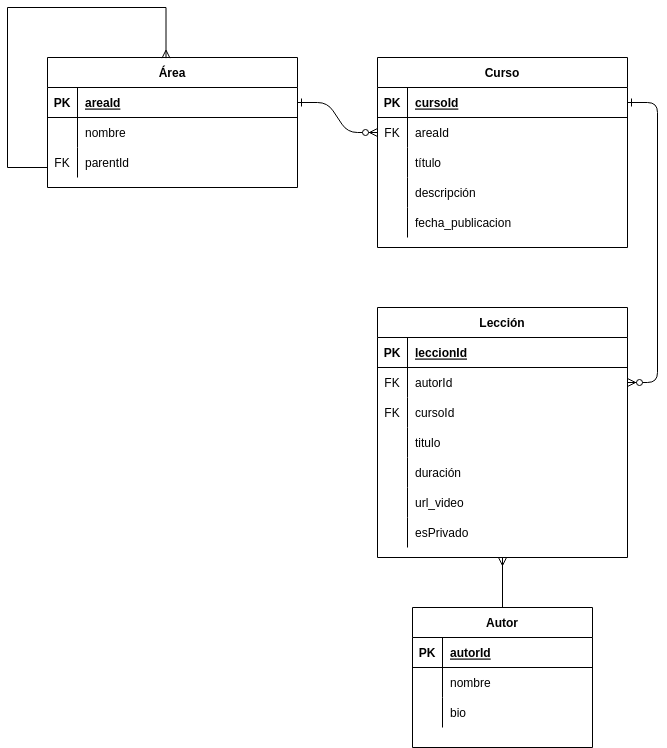

The diagram above was exported from draw.io. Its source (the exported page's mxGraphModel, read from the mxfile embedded in the PNG):
<mxGraphModel dx="992" dy="559" grid="1" gridSize="10" guides="1" tooltips="1" connect="1" arrows="1" fold="1" page="1" pageScale="1" pageWidth="1169" pageHeight="1654" math="0" shadow="0" extFonts="Permanent Marker^https://fonts.googleapis.com/css?family=Permanent+Marker">
  <root>
    <mxCell id="0" />
    <mxCell id="1" parent="0" />
    <mxCell id="C-vyLk0tnHw3VtMMgP7b-1" value="" style="edgeStyle=entityRelationEdgeStyle;endArrow=ERzeroToMany;startArrow=ERone;endFill=1;startFill=0;" parent="1" source="C-vyLk0tnHw3VtMMgP7b-24" target="C-vyLk0tnHw3VtMMgP7b-6" edge="1">
      <mxGeometry width="100" height="100" relative="1" as="geometry">
        <mxPoint x="340" y="720" as="sourcePoint" />
        <mxPoint x="440" y="620" as="targetPoint" />
      </mxGeometry>
    </mxCell>
    <mxCell id="C-vyLk0tnHw3VtMMgP7b-12" value="" style="edgeStyle=entityRelationEdgeStyle;endArrow=ERzeroToMany;startArrow=ERone;endFill=1;startFill=0;" parent="1" source="C-vyLk0tnHw3VtMMgP7b-3" target="C-vyLk0tnHw3VtMMgP7b-17" edge="1">
      <mxGeometry width="100" height="100" relative="1" as="geometry">
        <mxPoint x="400" y="180" as="sourcePoint" />
        <mxPoint x="460" y="205" as="targetPoint" />
      </mxGeometry>
    </mxCell>
    <mxCell id="C-vyLk0tnHw3VtMMgP7b-2" value="Curso" style="shape=table;startSize=30;container=1;collapsible=1;childLayout=tableLayout;fixedRows=1;rowLines=0;fontStyle=1;align=center;resizeLast=1;" parent="1" vertex="1">
      <mxGeometry x="450" y="120" width="250" height="190" as="geometry" />
    </mxCell>
    <mxCell id="C-vyLk0tnHw3VtMMgP7b-3" value="" style="shape=partialRectangle;collapsible=0;dropTarget=0;pointerEvents=0;fillColor=none;points=[[0,0.5],[1,0.5]];portConstraint=eastwest;top=0;left=0;right=0;bottom=1;" parent="C-vyLk0tnHw3VtMMgP7b-2" vertex="1">
      <mxGeometry y="30" width="250" height="30" as="geometry" />
    </mxCell>
    <mxCell id="C-vyLk0tnHw3VtMMgP7b-4" value="PK" style="shape=partialRectangle;overflow=hidden;connectable=0;fillColor=none;top=0;left=0;bottom=0;right=0;fontStyle=1;" parent="C-vyLk0tnHw3VtMMgP7b-3" vertex="1">
      <mxGeometry width="30" height="30" as="geometry">
        <mxRectangle width="30" height="30" as="alternateBounds" />
      </mxGeometry>
    </mxCell>
    <mxCell id="C-vyLk0tnHw3VtMMgP7b-5" value="cursoId" style="shape=partialRectangle;overflow=hidden;connectable=0;fillColor=none;top=0;left=0;bottom=0;right=0;align=left;spacingLeft=6;fontStyle=5;" parent="C-vyLk0tnHw3VtMMgP7b-3" vertex="1">
      <mxGeometry x="30" width="220" height="30" as="geometry">
        <mxRectangle width="220" height="30" as="alternateBounds" />
      </mxGeometry>
    </mxCell>
    <mxCell id="C-vyLk0tnHw3VtMMgP7b-6" value="" style="shape=partialRectangle;collapsible=0;dropTarget=0;pointerEvents=0;fillColor=none;points=[[0,0.5],[1,0.5]];portConstraint=eastwest;top=0;left=0;right=0;bottom=0;" parent="C-vyLk0tnHw3VtMMgP7b-2" vertex="1">
      <mxGeometry y="60" width="250" height="30" as="geometry" />
    </mxCell>
    <mxCell id="C-vyLk0tnHw3VtMMgP7b-7" value="FK" style="shape=partialRectangle;overflow=hidden;connectable=0;fillColor=none;top=0;left=0;bottom=0;right=0;" parent="C-vyLk0tnHw3VtMMgP7b-6" vertex="1">
      <mxGeometry width="30" height="30" as="geometry">
        <mxRectangle width="30" height="30" as="alternateBounds" />
      </mxGeometry>
    </mxCell>
    <mxCell id="C-vyLk0tnHw3VtMMgP7b-8" value="areaId" style="shape=partialRectangle;overflow=hidden;connectable=0;fillColor=none;top=0;left=0;bottom=0;right=0;align=left;spacingLeft=6;" parent="C-vyLk0tnHw3VtMMgP7b-6" vertex="1">
      <mxGeometry x="30" width="220" height="30" as="geometry">
        <mxRectangle width="220" height="30" as="alternateBounds" />
      </mxGeometry>
    </mxCell>
    <mxCell id="C-vyLk0tnHw3VtMMgP7b-9" value="" style="shape=partialRectangle;collapsible=0;dropTarget=0;pointerEvents=0;fillColor=none;points=[[0,0.5],[1,0.5]];portConstraint=eastwest;top=0;left=0;right=0;bottom=0;" parent="C-vyLk0tnHw3VtMMgP7b-2" vertex="1">
      <mxGeometry y="90" width="250" height="30" as="geometry" />
    </mxCell>
    <mxCell id="C-vyLk0tnHw3VtMMgP7b-10" value="" style="shape=partialRectangle;overflow=hidden;connectable=0;fillColor=none;top=0;left=0;bottom=0;right=0;" parent="C-vyLk0tnHw3VtMMgP7b-9" vertex="1">
      <mxGeometry width="30" height="30" as="geometry">
        <mxRectangle width="30" height="30" as="alternateBounds" />
      </mxGeometry>
    </mxCell>
    <mxCell id="C-vyLk0tnHw3VtMMgP7b-11" value="título" style="shape=partialRectangle;overflow=hidden;connectable=0;fillColor=none;top=0;left=0;bottom=0;right=0;align=left;spacingLeft=6;" parent="C-vyLk0tnHw3VtMMgP7b-9" vertex="1">
      <mxGeometry x="30" width="220" height="30" as="geometry">
        <mxRectangle width="220" height="30" as="alternateBounds" />
      </mxGeometry>
    </mxCell>
    <mxCell id="dRt0oVHms6HpZExY8EIv-31" value="" style="shape=partialRectangle;collapsible=0;dropTarget=0;pointerEvents=0;fillColor=none;points=[[0,0.5],[1,0.5]];portConstraint=eastwest;top=0;left=0;right=0;bottom=0;" parent="C-vyLk0tnHw3VtMMgP7b-2" vertex="1">
      <mxGeometry y="120" width="250" height="30" as="geometry" />
    </mxCell>
    <mxCell id="dRt0oVHms6HpZExY8EIv-32" value="" style="shape=partialRectangle;overflow=hidden;connectable=0;fillColor=none;top=0;left=0;bottom=0;right=0;" parent="dRt0oVHms6HpZExY8EIv-31" vertex="1">
      <mxGeometry width="30" height="30" as="geometry">
        <mxRectangle width="30" height="30" as="alternateBounds" />
      </mxGeometry>
    </mxCell>
    <mxCell id="dRt0oVHms6HpZExY8EIv-33" value="descripción" style="shape=partialRectangle;overflow=hidden;connectable=0;fillColor=none;top=0;left=0;bottom=0;right=0;align=left;spacingLeft=6;" parent="dRt0oVHms6HpZExY8EIv-31" vertex="1">
      <mxGeometry x="30" width="220" height="30" as="geometry">
        <mxRectangle width="220" height="30" as="alternateBounds" />
      </mxGeometry>
    </mxCell>
    <mxCell id="dRt0oVHms6HpZExY8EIv-49" value="" style="shape=partialRectangle;collapsible=0;dropTarget=0;pointerEvents=0;fillColor=none;points=[[0,0.5],[1,0.5]];portConstraint=eastwest;top=0;left=0;right=0;bottom=0;" parent="C-vyLk0tnHw3VtMMgP7b-2" vertex="1">
      <mxGeometry y="150" width="250" height="30" as="geometry" />
    </mxCell>
    <mxCell id="dRt0oVHms6HpZExY8EIv-50" value="" style="shape=partialRectangle;overflow=hidden;connectable=0;fillColor=none;top=0;left=0;bottom=0;right=0;" parent="dRt0oVHms6HpZExY8EIv-49" vertex="1">
      <mxGeometry width="30" height="30" as="geometry">
        <mxRectangle width="30" height="30" as="alternateBounds" />
      </mxGeometry>
    </mxCell>
    <mxCell id="dRt0oVHms6HpZExY8EIv-51" value="fecha_publicacion" style="shape=partialRectangle;overflow=hidden;connectable=0;fillColor=none;top=0;left=0;bottom=0;right=0;align=left;spacingLeft=6;" parent="dRt0oVHms6HpZExY8EIv-49" vertex="1">
      <mxGeometry x="30" width="220" height="30" as="geometry">
        <mxRectangle width="220" height="30" as="alternateBounds" />
      </mxGeometry>
    </mxCell>
    <mxCell id="C-vyLk0tnHw3VtMMgP7b-13" value="Lección" style="shape=table;startSize=30;container=1;collapsible=1;childLayout=tableLayout;fixedRows=1;rowLines=0;fontStyle=1;align=center;resizeLast=1;" parent="1" vertex="1">
      <mxGeometry x="450" y="370" width="250" height="250" as="geometry" />
    </mxCell>
    <mxCell id="C-vyLk0tnHw3VtMMgP7b-14" value="" style="shape=partialRectangle;collapsible=0;dropTarget=0;pointerEvents=0;fillColor=none;points=[[0,0.5],[1,0.5]];portConstraint=eastwest;top=0;left=0;right=0;bottom=1;" parent="C-vyLk0tnHw3VtMMgP7b-13" vertex="1">
      <mxGeometry y="30" width="250" height="30" as="geometry" />
    </mxCell>
    <mxCell id="C-vyLk0tnHw3VtMMgP7b-15" value="PK" style="shape=partialRectangle;overflow=hidden;connectable=0;fillColor=none;top=0;left=0;bottom=0;right=0;fontStyle=1;" parent="C-vyLk0tnHw3VtMMgP7b-14" vertex="1">
      <mxGeometry width="30" height="30" as="geometry">
        <mxRectangle width="30" height="30" as="alternateBounds" />
      </mxGeometry>
    </mxCell>
    <mxCell id="C-vyLk0tnHw3VtMMgP7b-16" value="leccionId" style="shape=partialRectangle;overflow=hidden;connectable=0;fillColor=none;top=0;left=0;bottom=0;right=0;align=left;spacingLeft=6;fontStyle=5;" parent="C-vyLk0tnHw3VtMMgP7b-14" vertex="1">
      <mxGeometry x="30" width="220" height="30" as="geometry">
        <mxRectangle width="220" height="30" as="alternateBounds" />
      </mxGeometry>
    </mxCell>
    <mxCell id="C-vyLk0tnHw3VtMMgP7b-17" value="" style="shape=partialRectangle;collapsible=0;dropTarget=0;pointerEvents=0;fillColor=none;points=[[0,0.5],[1,0.5]];portConstraint=eastwest;top=0;left=0;right=0;bottom=0;" parent="C-vyLk0tnHw3VtMMgP7b-13" vertex="1">
      <mxGeometry y="60" width="250" height="30" as="geometry" />
    </mxCell>
    <mxCell id="C-vyLk0tnHw3VtMMgP7b-18" value="FK" style="shape=partialRectangle;overflow=hidden;connectable=0;fillColor=none;top=0;left=0;bottom=0;right=0;" parent="C-vyLk0tnHw3VtMMgP7b-17" vertex="1">
      <mxGeometry width="30" height="30" as="geometry">
        <mxRectangle width="30" height="30" as="alternateBounds" />
      </mxGeometry>
    </mxCell>
    <mxCell id="C-vyLk0tnHw3VtMMgP7b-19" value="autorId" style="shape=partialRectangle;overflow=hidden;connectable=0;fillColor=none;top=0;left=0;bottom=0;right=0;align=left;spacingLeft=6;" parent="C-vyLk0tnHw3VtMMgP7b-17" vertex="1">
      <mxGeometry x="30" width="220" height="30" as="geometry">
        <mxRectangle width="220" height="30" as="alternateBounds" />
      </mxGeometry>
    </mxCell>
    <mxCell id="C-vyLk0tnHw3VtMMgP7b-20" value="" style="shape=partialRectangle;collapsible=0;dropTarget=0;pointerEvents=0;fillColor=none;points=[[0,0.5],[1,0.5]];portConstraint=eastwest;top=0;left=0;right=0;bottom=0;" parent="C-vyLk0tnHw3VtMMgP7b-13" vertex="1">
      <mxGeometry y="90" width="250" height="30" as="geometry" />
    </mxCell>
    <mxCell id="C-vyLk0tnHw3VtMMgP7b-21" value="" style="shape=partialRectangle;overflow=hidden;connectable=0;fillColor=none;top=0;left=0;bottom=0;right=0;" parent="C-vyLk0tnHw3VtMMgP7b-20" vertex="1">
      <mxGeometry width="30" height="30" as="geometry">
        <mxRectangle width="30" height="30" as="alternateBounds" />
      </mxGeometry>
    </mxCell>
    <mxCell id="C-vyLk0tnHw3VtMMgP7b-22" value="cursoId" style="shape=partialRectangle;overflow=hidden;connectable=0;fillColor=none;top=0;left=0;bottom=0;right=0;align=left;spacingLeft=6;" parent="C-vyLk0tnHw3VtMMgP7b-20" vertex="1">
      <mxGeometry x="30" width="220" height="30" as="geometry">
        <mxRectangle width="220" height="30" as="alternateBounds" />
      </mxGeometry>
    </mxCell>
    <mxCell id="dRt0oVHms6HpZExY8EIv-35" value="" style="shape=partialRectangle;collapsible=0;dropTarget=0;pointerEvents=0;fillColor=none;points=[[0,0.5],[1,0.5]];portConstraint=eastwest;top=0;left=0;right=0;bottom=0;" parent="C-vyLk0tnHw3VtMMgP7b-13" vertex="1">
      <mxGeometry y="120" width="250" height="30" as="geometry" />
    </mxCell>
    <mxCell id="dRt0oVHms6HpZExY8EIv-36" value="" style="shape=partialRectangle;overflow=hidden;connectable=0;fillColor=none;top=0;left=0;bottom=0;right=0;" parent="dRt0oVHms6HpZExY8EIv-35" vertex="1">
      <mxGeometry width="30" height="30" as="geometry">
        <mxRectangle width="30" height="30" as="alternateBounds" />
      </mxGeometry>
    </mxCell>
    <mxCell id="dRt0oVHms6HpZExY8EIv-37" value="titulo" style="shape=partialRectangle;overflow=hidden;connectable=0;fillColor=none;top=0;left=0;bottom=0;right=0;align=left;spacingLeft=6;" parent="dRt0oVHms6HpZExY8EIv-35" vertex="1">
      <mxGeometry x="30" width="220" height="30" as="geometry">
        <mxRectangle width="220" height="30" as="alternateBounds" />
      </mxGeometry>
    </mxCell>
    <mxCell id="dRt0oVHms6HpZExY8EIv-38" value="" style="shape=partialRectangle;collapsible=0;dropTarget=0;pointerEvents=0;fillColor=none;points=[[0,0.5],[1,0.5]];portConstraint=eastwest;top=0;left=0;right=0;bottom=0;" parent="C-vyLk0tnHw3VtMMgP7b-13" vertex="1">
      <mxGeometry y="150" width="250" height="30" as="geometry" />
    </mxCell>
    <mxCell id="dRt0oVHms6HpZExY8EIv-39" value="" style="shape=partialRectangle;overflow=hidden;connectable=0;fillColor=none;top=0;left=0;bottom=0;right=0;" parent="dRt0oVHms6HpZExY8EIv-38" vertex="1">
      <mxGeometry width="30" height="30" as="geometry">
        <mxRectangle width="30" height="30" as="alternateBounds" />
      </mxGeometry>
    </mxCell>
    <mxCell id="dRt0oVHms6HpZExY8EIv-40" value="duración" style="shape=partialRectangle;overflow=hidden;connectable=0;fillColor=none;top=0;left=0;bottom=0;right=0;align=left;spacingLeft=6;" parent="dRt0oVHms6HpZExY8EIv-38" vertex="1">
      <mxGeometry x="30" width="220" height="30" as="geometry">
        <mxRectangle width="220" height="30" as="alternateBounds" />
      </mxGeometry>
    </mxCell>
    <mxCell id="dRt0oVHms6HpZExY8EIv-41" value="" style="shape=partialRectangle;collapsible=0;dropTarget=0;pointerEvents=0;fillColor=none;points=[[0,0.5],[1,0.5]];portConstraint=eastwest;top=0;left=0;right=0;bottom=0;" parent="C-vyLk0tnHw3VtMMgP7b-13" vertex="1">
      <mxGeometry y="180" width="250" height="30" as="geometry" />
    </mxCell>
    <mxCell id="dRt0oVHms6HpZExY8EIv-42" value="" style="shape=partialRectangle;overflow=hidden;connectable=0;fillColor=none;top=0;left=0;bottom=0;right=0;" parent="dRt0oVHms6HpZExY8EIv-41" vertex="1">
      <mxGeometry width="30" height="30" as="geometry">
        <mxRectangle width="30" height="30" as="alternateBounds" />
      </mxGeometry>
    </mxCell>
    <mxCell id="dRt0oVHms6HpZExY8EIv-43" value="url_video" style="shape=partialRectangle;overflow=hidden;connectable=0;fillColor=none;top=0;left=0;bottom=0;right=0;align=left;spacingLeft=6;" parent="dRt0oVHms6HpZExY8EIv-41" vertex="1">
      <mxGeometry x="30" width="220" height="30" as="geometry">
        <mxRectangle width="220" height="30" as="alternateBounds" />
      </mxGeometry>
    </mxCell>
    <mxCell id="dRt0oVHms6HpZExY8EIv-102" value="" style="shape=partialRectangle;collapsible=0;dropTarget=0;pointerEvents=0;fillColor=none;points=[[0,0.5],[1,0.5]];portConstraint=eastwest;top=0;left=0;right=0;bottom=0;" parent="C-vyLk0tnHw3VtMMgP7b-13" vertex="1">
      <mxGeometry y="210" width="250" height="30" as="geometry" />
    </mxCell>
    <mxCell id="dRt0oVHms6HpZExY8EIv-103" value="" style="shape=partialRectangle;overflow=hidden;connectable=0;fillColor=none;top=0;left=0;bottom=0;right=0;" parent="dRt0oVHms6HpZExY8EIv-102" vertex="1">
      <mxGeometry width="30" height="30" as="geometry">
        <mxRectangle width="30" height="30" as="alternateBounds" />
      </mxGeometry>
    </mxCell>
    <mxCell id="dRt0oVHms6HpZExY8EIv-104" value="esPrivado" style="shape=partialRectangle;overflow=hidden;connectable=0;fillColor=none;top=0;left=0;bottom=0;right=0;align=left;spacingLeft=6;" parent="dRt0oVHms6HpZExY8EIv-102" vertex="1">
      <mxGeometry x="30" width="220" height="30" as="geometry">
        <mxRectangle width="220" height="30" as="alternateBounds" />
      </mxGeometry>
    </mxCell>
    <mxCell id="C-vyLk0tnHw3VtMMgP7b-23" value="Área" style="shape=table;startSize=30;container=1;collapsible=1;childLayout=tableLayout;fixedRows=1;rowLines=0;fontStyle=1;align=center;resizeLast=1;" parent="1" vertex="1">
      <mxGeometry x="120" y="120" width="250" height="130" as="geometry" />
    </mxCell>
    <mxCell id="C-vyLk0tnHw3VtMMgP7b-24" value="" style="shape=partialRectangle;collapsible=0;dropTarget=0;pointerEvents=0;fillColor=none;points=[[0,0.5],[1,0.5]];portConstraint=eastwest;top=0;left=0;right=0;bottom=1;" parent="C-vyLk0tnHw3VtMMgP7b-23" vertex="1">
      <mxGeometry y="30" width="250" height="30" as="geometry" />
    </mxCell>
    <mxCell id="C-vyLk0tnHw3VtMMgP7b-25" value="PK" style="shape=partialRectangle;overflow=hidden;connectable=0;fillColor=none;top=0;left=0;bottom=0;right=0;fontStyle=1;" parent="C-vyLk0tnHw3VtMMgP7b-24" vertex="1">
      <mxGeometry width="30" height="30" as="geometry">
        <mxRectangle width="30" height="30" as="alternateBounds" />
      </mxGeometry>
    </mxCell>
    <mxCell id="C-vyLk0tnHw3VtMMgP7b-26" value="areaId" style="shape=partialRectangle;overflow=hidden;connectable=0;fillColor=none;top=0;left=0;bottom=0;right=0;align=left;spacingLeft=6;fontStyle=5;" parent="C-vyLk0tnHw3VtMMgP7b-24" vertex="1">
      <mxGeometry x="30" width="220" height="30" as="geometry">
        <mxRectangle width="220" height="30" as="alternateBounds" />
      </mxGeometry>
    </mxCell>
    <mxCell id="C-vyLk0tnHw3VtMMgP7b-27" value="" style="shape=partialRectangle;collapsible=0;dropTarget=0;pointerEvents=0;fillColor=none;points=[[0,0.5],[1,0.5]];portConstraint=eastwest;top=0;left=0;right=0;bottom=0;" parent="C-vyLk0tnHw3VtMMgP7b-23" vertex="1">
      <mxGeometry y="60" width="250" height="30" as="geometry" />
    </mxCell>
    <mxCell id="C-vyLk0tnHw3VtMMgP7b-28" value="" style="shape=partialRectangle;overflow=hidden;connectable=0;fillColor=none;top=0;left=0;bottom=0;right=0;" parent="C-vyLk0tnHw3VtMMgP7b-27" vertex="1">
      <mxGeometry width="30" height="30" as="geometry">
        <mxRectangle width="30" height="30" as="alternateBounds" />
      </mxGeometry>
    </mxCell>
    <mxCell id="C-vyLk0tnHw3VtMMgP7b-29" value="nombre" style="shape=partialRectangle;overflow=hidden;connectable=0;fillColor=none;top=0;left=0;bottom=0;right=0;align=left;spacingLeft=6;" parent="C-vyLk0tnHw3VtMMgP7b-27" vertex="1">
      <mxGeometry x="30" width="220" height="30" as="geometry">
        <mxRectangle width="220" height="30" as="alternateBounds" />
      </mxGeometry>
    </mxCell>
    <mxCell id="dRt0oVHms6HpZExY8EIv-86" value="" style="shape=partialRectangle;collapsible=0;dropTarget=0;pointerEvents=0;fillColor=none;points=[[0,0.5],[1,0.5]];portConstraint=eastwest;top=0;left=0;right=0;bottom=0;" parent="C-vyLk0tnHw3VtMMgP7b-23" vertex="1">
      <mxGeometry y="90" width="250" height="30" as="geometry" />
    </mxCell>
    <mxCell id="dRt0oVHms6HpZExY8EIv-87" value="FK" style="shape=partialRectangle;overflow=hidden;connectable=0;fillColor=none;top=0;left=0;bottom=0;right=0;" parent="dRt0oVHms6HpZExY8EIv-86" vertex="1">
      <mxGeometry width="30" height="30" as="geometry">
        <mxRectangle width="30" height="30" as="alternateBounds" />
      </mxGeometry>
    </mxCell>
    <mxCell id="dRt0oVHms6HpZExY8EIv-88" value="parentId" style="shape=partialRectangle;overflow=hidden;connectable=0;fillColor=none;top=0;left=0;bottom=0;right=0;align=left;spacingLeft=6;" parent="dRt0oVHms6HpZExY8EIv-86" vertex="1">
      <mxGeometry x="30" width="220" height="30" as="geometry">
        <mxRectangle width="220" height="30" as="alternateBounds" />
      </mxGeometry>
    </mxCell>
    <mxCell id="dRt0oVHms6HpZExY8EIv-101" value="" style="edgeStyle=orthogonalEdgeStyle;fontSize=12;html=1;endArrow=ERmany;rounded=0;exitX=0;exitY=0.5;exitDx=0;exitDy=0;entryX=0.474;entryY=0.005;entryDx=0;entryDy=0;entryPerimeter=0;" parent="C-vyLk0tnHw3VtMMgP7b-23" source="C-vyLk0tnHw3VtMMgP7b-27" target="C-vyLk0tnHw3VtMMgP7b-23" edge="1">
      <mxGeometry width="100" height="100" relative="1" as="geometry">
        <mxPoint x="-70" y="30" as="sourcePoint" />
        <mxPoint x="30" y="-70" as="targetPoint" />
        <Array as="points">
          <mxPoint y="110" />
          <mxPoint x="-40" y="110" />
          <mxPoint x="-40" y="-50" />
          <mxPoint x="119" y="-50" />
        </Array>
      </mxGeometry>
    </mxCell>
    <mxCell id="dRt0oVHms6HpZExY8EIv-14" value="Autor" style="shape=table;startSize=30;container=1;collapsible=1;childLayout=tableLayout;fixedRows=1;rowLines=0;fontStyle=1;align=center;resizeLast=1;" parent="1" vertex="1">
      <mxGeometry x="485" y="670" width="180" height="140" as="geometry" />
    </mxCell>
    <mxCell id="dRt0oVHms6HpZExY8EIv-15" value="" style="shape=tableRow;horizontal=0;startSize=0;swimlaneHead=0;swimlaneBody=0;fillColor=none;collapsible=0;dropTarget=0;points=[[0,0.5],[1,0.5]];portConstraint=eastwest;top=0;left=0;right=0;bottom=1;" parent="dRt0oVHms6HpZExY8EIv-14" vertex="1">
      <mxGeometry y="30" width="180" height="30" as="geometry" />
    </mxCell>
    <mxCell id="dRt0oVHms6HpZExY8EIv-16" value="PK" style="shape=partialRectangle;connectable=0;fillColor=none;top=0;left=0;bottom=0;right=0;fontStyle=1;overflow=hidden;" parent="dRt0oVHms6HpZExY8EIv-15" vertex="1">
      <mxGeometry width="30" height="30" as="geometry">
        <mxRectangle width="30" height="30" as="alternateBounds" />
      </mxGeometry>
    </mxCell>
    <mxCell id="dRt0oVHms6HpZExY8EIv-17" value="autorId" style="shape=partialRectangle;connectable=0;fillColor=none;top=0;left=0;bottom=0;right=0;align=left;spacingLeft=6;fontStyle=5;overflow=hidden;" parent="dRt0oVHms6HpZExY8EIv-15" vertex="1">
      <mxGeometry x="30" width="150" height="30" as="geometry">
        <mxRectangle width="150" height="30" as="alternateBounds" />
      </mxGeometry>
    </mxCell>
    <mxCell id="dRt0oVHms6HpZExY8EIv-18" value="" style="shape=tableRow;horizontal=0;startSize=0;swimlaneHead=0;swimlaneBody=0;fillColor=none;collapsible=0;dropTarget=0;points=[[0,0.5],[1,0.5]];portConstraint=eastwest;top=0;left=0;right=0;bottom=0;" parent="dRt0oVHms6HpZExY8EIv-14" vertex="1">
      <mxGeometry y="60" width="180" height="30" as="geometry" />
    </mxCell>
    <mxCell id="dRt0oVHms6HpZExY8EIv-19" value="" style="shape=partialRectangle;connectable=0;fillColor=none;top=0;left=0;bottom=0;right=0;editable=1;overflow=hidden;" parent="dRt0oVHms6HpZExY8EIv-18" vertex="1">
      <mxGeometry width="30" height="30" as="geometry">
        <mxRectangle width="30" height="30" as="alternateBounds" />
      </mxGeometry>
    </mxCell>
    <mxCell id="dRt0oVHms6HpZExY8EIv-20" value="nombre" style="shape=partialRectangle;connectable=0;fillColor=none;top=0;left=0;bottom=0;right=0;align=left;spacingLeft=6;overflow=hidden;" parent="dRt0oVHms6HpZExY8EIv-18" vertex="1">
      <mxGeometry x="30" width="150" height="30" as="geometry">
        <mxRectangle width="150" height="30" as="alternateBounds" />
      </mxGeometry>
    </mxCell>
    <mxCell id="dRt0oVHms6HpZExY8EIv-44" value="" style="shape=tableRow;horizontal=0;startSize=0;swimlaneHead=0;swimlaneBody=0;fillColor=none;collapsible=0;dropTarget=0;points=[[0,0.5],[1,0.5]];portConstraint=eastwest;top=0;left=0;right=0;bottom=0;" parent="dRt0oVHms6HpZExY8EIv-14" vertex="1">
      <mxGeometry y="90" width="180" height="30" as="geometry" />
    </mxCell>
    <mxCell id="dRt0oVHms6HpZExY8EIv-45" value="" style="shape=partialRectangle;connectable=0;fillColor=none;top=0;left=0;bottom=0;right=0;editable=1;overflow=hidden;" parent="dRt0oVHms6HpZExY8EIv-44" vertex="1">
      <mxGeometry width="30" height="30" as="geometry">
        <mxRectangle width="30" height="30" as="alternateBounds" />
      </mxGeometry>
    </mxCell>
    <mxCell id="dRt0oVHms6HpZExY8EIv-46" value="bio" style="shape=partialRectangle;connectable=0;fillColor=none;top=0;left=0;bottom=0;right=0;align=left;spacingLeft=6;overflow=hidden;" parent="dRt0oVHms6HpZExY8EIv-44" vertex="1">
      <mxGeometry x="30" width="150" height="30" as="geometry">
        <mxRectangle width="150" height="30" as="alternateBounds" />
      </mxGeometry>
    </mxCell>
    <mxCell id="dRt0oVHms6HpZExY8EIv-27" value="" style="fontSize=12;html=1;endArrow=ERmany;rounded=0;entryX=0.5;entryY=1;entryDx=0;entryDy=0;exitX=0.5;exitY=0;exitDx=0;exitDy=0;" parent="1" source="dRt0oVHms6HpZExY8EIv-14" target="C-vyLk0tnHw3VtMMgP7b-13" edge="1">
      <mxGeometry width="100" height="100" relative="1" as="geometry">
        <mxPoint x="575" y="460" as="sourcePoint" />
        <mxPoint x="600" y="410" as="targetPoint" />
      </mxGeometry>
    </mxCell>
    <mxCell id="dRt0oVHms6HpZExY8EIv-34" value="FK" style="shape=partialRectangle;overflow=hidden;connectable=0;fillColor=none;top=0;left=0;bottom=0;right=0;" parent="1" vertex="1">
      <mxGeometry x="450" y="460" width="30" height="30" as="geometry">
        <mxRectangle width="30" height="30" as="alternateBounds" />
      </mxGeometry>
    </mxCell>
  </root>
</mxGraphModel>